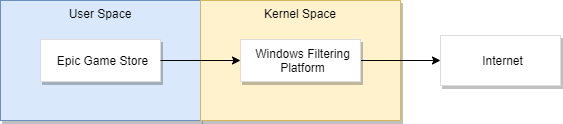

The diagram above was exported from draw.io. Its source (the exported page's mxGraphModel, read from the mxfile embedded in the PNG):
<mxGraphModel dx="1038" dy="531" grid="1" gridSize="10" guides="1" tooltips="1" connect="1" arrows="1" fold="1" page="1" pageScale="1" pageWidth="827" pageHeight="1169" math="0" shadow="0">
  <root>
    <mxCell id="0" />
    <mxCell id="1" parent="0" />
    <mxCell id="Qo80IizvruCGuzHW5Jjj-1" value="User Space" style="whiteSpace=wrap;html=1;fillColor=#dae8fc;strokeColor=#6c8ebf;shadow=1;verticalAlign=top;align=center;" vertex="1" parent="1">
      <mxGeometry x="40" y="200" width="200" height="120" as="geometry" />
    </mxCell>
    <mxCell id="Qo80IizvruCGuzHW5Jjj-2" value="Epic Game Store" style="dashed=0;strokeColor=#dddddd;shadow=1;strokeWidth=1;labelPosition=center;verticalLabelPosition=middle;align=center;verticalAlign=middle;spacingLeft=5;fontSize=12;" vertex="1" parent="1">
      <mxGeometry x="80" y="239" width="120" height="42" as="geometry" />
    </mxCell>
    <mxCell id="Qo80IizvruCGuzHW5Jjj-3" value="Kernel Space" style="whiteSpace=wrap;html=1;fillColor=#fff2cc;strokeColor=#d6b656;shadow=1;verticalAlign=top;align=center;" vertex="1" parent="1">
      <mxGeometry x="240" y="200" width="200" height="120" as="geometry" />
    </mxCell>
    <mxCell id="Qo80IizvruCGuzHW5Jjj-4" value="" style="edgeStyle=orthogonalEdgeStyle;rounded=0;orthogonalLoop=1;jettySize=auto;html=1;" edge="1" parent="1" source="Qo80IizvruCGuzHW5Jjj-5" target="Qo80IizvruCGuzHW5Jjj-6">
      <mxGeometry relative="1" as="geometry" />
    </mxCell>
    <mxCell id="Qo80IizvruCGuzHW5Jjj-5" value="Windows Filtering&#10;Platform" style="dashed=0;strokeColor=#dddddd;shadow=1;strokeWidth=1;labelPosition=center;verticalLabelPosition=middle;align=center;verticalAlign=middle;spacingLeft=5;fontSize=12;" vertex="1" parent="1">
      <mxGeometry x="280" y="239" width="120" height="42" as="geometry" />
    </mxCell>
    <mxCell id="Qo80IizvruCGuzHW5Jjj-6" value="Internet" style="dashed=0;strokeColor=#dddddd;shadow=1;strokeWidth=1;labelPosition=center;verticalLabelPosition=middle;align=center;verticalAlign=middle;spacingLeft=5;fontSize=12;" vertex="1" parent="1">
      <mxGeometry x="480" y="235" width="120" height="50" as="geometry" />
    </mxCell>
    <mxCell id="Qo80IizvruCGuzHW5Jjj-7" value="" style="edgeStyle=orthogonalEdgeStyle;rounded=0;orthogonalLoop=1;jettySize=auto;html=1;" edge="1" parent="1" source="Qo80IizvruCGuzHW5Jjj-2" target="Qo80IizvruCGuzHW5Jjj-5">
      <mxGeometry relative="1" as="geometry" />
    </mxCell>
  </root>
</mxGraphModel>